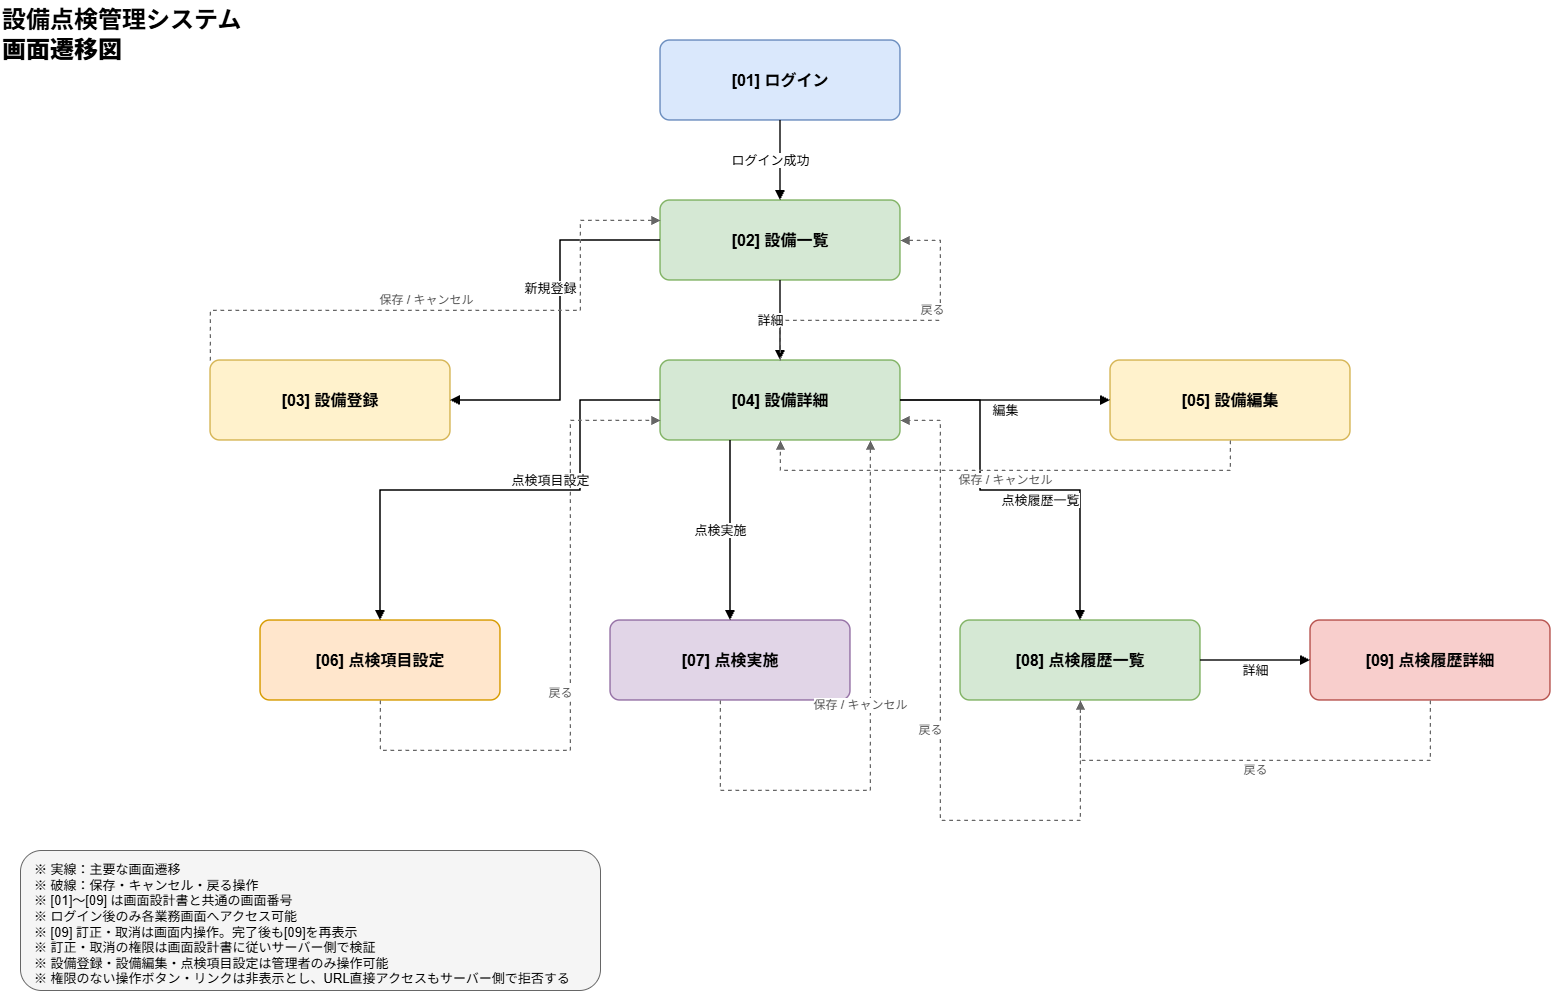

The diagram above was exported from draw.io. Its source (the exported page's mxGraphModel, read from the mxfile embedded in the PNG):
<mxGraphModel dx="2054" dy="1137" grid="1" gridSize="10" guides="1" tooltips="1" connect="1" arrows="1" fold="1" page="1" pageScale="1" pageWidth="1800" pageHeight="1100" math="0" shadow="0">
  <root>
    <mxCell id="0" />
    <mxCell id="1" parent="0" />
    <mxCell id="title" parent="1" style="text;html=1;align=left;verticalAlign=middle;fontSize=24;fontStyle=1;fontFamily=Helvetica;" value="設備点検管理システム&lt;br&gt;&lt;b&gt;画面遷移図&lt;/b&gt;" vertex="1">
      <mxGeometry height="70" width="400" x="40" y="30" as="geometry" />
    </mxCell>
    <mxCell id="login" parent="1" style="rounded=1;whiteSpace=wrap;html=1;fontSize=16;fontStyle=1;arcSize=12;strokeWidth=1.5;fillColor=#dae8fc;strokeColor=#6c8ebf;" value="[01] ログイン" vertex="1">
      <mxGeometry height="80" width="240" x="700" y="70" as="geometry" />
    </mxCell>
    <mxCell id="equipment_list" parent="1" style="rounded=1;whiteSpace=wrap;html=1;fontSize=16;fontStyle=1;arcSize=12;strokeWidth=1.5;fillColor=#d5e8d4;strokeColor=#82b366;" value="[02] 設備一覧" vertex="1">
      <mxGeometry height="80" width="240" x="700" y="230" as="geometry" />
    </mxCell>
    <mxCell id="equipment_create" parent="1" style="rounded=1;whiteSpace=wrap;html=1;fontSize=16;fontStyle=1;arcSize=12;strokeWidth=1.5;fillColor=#fff2cc;strokeColor=#d6b656;" value="[03] 設備登録" vertex="1">
      <mxGeometry height="80" width="240" x="250" y="390" as="geometry" />
    </mxCell>
    <mxCell id="equipment_detail" parent="1" style="rounded=1;whiteSpace=wrap;html=1;fontSize=16;fontStyle=1;arcSize=12;strokeWidth=1.5;fillColor=#d5e8d4;strokeColor=#82b366;" value="[04] 設備詳細" vertex="1">
      <mxGeometry height="80" width="240" x="700" y="390" as="geometry" />
    </mxCell>
    <mxCell id="equipment_edit" parent="1" style="rounded=1;whiteSpace=wrap;html=1;fontSize=16;fontStyle=1;arcSize=12;strokeWidth=1.5;fillColor=#fff2cc;strokeColor=#d6b656;" value="[05] 設備編集" vertex="1">
      <mxGeometry height="80" width="240" x="1150" y="390" as="geometry" />
    </mxCell>
    <mxCell id="item_settings" parent="1" style="rounded=1;whiteSpace=wrap;html=1;fontSize=16;fontStyle=1;arcSize=12;strokeWidth=1.5;fillColor=#ffe6cc;strokeColor=#d79b00;" value="[06] 点検項目設定" vertex="1">
      <mxGeometry height="80" width="240" x="300" y="650" as="geometry" />
    </mxCell>
    <mxCell id="inspection" parent="1" style="rounded=1;whiteSpace=wrap;html=1;fontSize=16;fontStyle=1;arcSize=12;strokeWidth=1.5;fillColor=#e1d5e7;strokeColor=#9673a6;" value="[07] 点検実施" vertex="1">
      <mxGeometry height="80" width="240" x="650" y="650" as="geometry" />
    </mxCell>
    <mxCell id="history_list" parent="1" style="rounded=1;whiteSpace=wrap;html=1;fontSize=16;fontStyle=1;arcSize=12;strokeWidth=1.5;fillColor=#d5e8d4;strokeColor=#82b366;" value="[08] 点検履歴一覧" vertex="1">
      <mxGeometry height="80" width="240" x="1000" y="650" as="geometry" />
    </mxCell>
    <mxCell id="history_detail" parent="1" style="rounded=1;whiteSpace=wrap;html=1;fontSize=16;fontStyle=1;arcSize=12;strokeWidth=1.5;fillColor=#f8cecc;strokeColor=#b85450;" value="[09] 点検履歴詳細" vertex="1">
      <mxGeometry height="80" width="240" x="1350" y="650" as="geometry" />
    </mxCell>
    <mxCell id="e01" edge="1" parent="1" source="login" style="edgeStyle=orthogonalEdgeStyle;rounded=0;orthogonalLoop=1;jettySize=auto;html=1;endArrow=block;endFill=1;strokeWidth=1.5;fontSize=13;labelBackgroundColor=#ffffff;" target="equipment_list" value="ログイン成功">
      <mxGeometry relative="1" y="-10" as="geometry" />
    </mxCell>
    <mxCell id="e02" edge="1" parent="1" source="equipment_list" style="edgeStyle=orthogonalEdgeStyle;rounded=0;orthogonalLoop=1;jettySize=auto;html=1;endArrow=block;endFill=1;strokeWidth=1.5;fontSize=13;labelBackgroundColor=#ffffff;" target="equipment_create" value="新規登録">
      <mxGeometry relative="1" x="-0.2" y="-10" as="geometry">
        <Array as="points">
          <mxPoint x="600" y="270" />
          <mxPoint x="600" y="430" />
        </Array>
      </mxGeometry>
    </mxCell>
    <mxCell id="e03" edge="1" parent="1" source="equipment_list" style="edgeStyle=orthogonalEdgeStyle;rounded=0;orthogonalLoop=1;jettySize=auto;html=1;endArrow=block;endFill=1;strokeWidth=1.5;fontSize=13;labelBackgroundColor=#ffffff;" target="equipment_detail" value="詳細">
      <mxGeometry relative="1" y="-10" as="geometry" />
    </mxCell>
    <mxCell id="e04" edge="1" parent="1" source="equipment_detail" style="edgeStyle=orthogonalEdgeStyle;rounded=0;orthogonalLoop=1;jettySize=auto;html=1;endArrow=block;endFill=1;strokeWidth=1.5;fontSize=13;labelBackgroundColor=#ffffff;" target="equipment_edit" value="編集">
      <mxGeometry relative="1" y="-10" as="geometry" />
    </mxCell>
    <mxCell id="e05" edge="1" parent="1" source="equipment_detail" style="edgeStyle=orthogonalEdgeStyle;rounded=0;orthogonalLoop=1;jettySize=auto;html=1;endArrow=block;endFill=1;strokeWidth=1.5;fontSize=13;labelBackgroundColor=#ffffff;" target="item_settings" value="点検項目設定">
      <mxGeometry relative="1" x="-0.2" y="-10" as="geometry">
        <Array as="points">
          <mxPoint x="620" y="520" />
          <mxPoint x="420" y="520" />
        </Array>
      </mxGeometry>
    </mxCell>
    <mxCell id="e06" edge="1" parent="1" source="equipment_detail" style="edgeStyle=orthogonalEdgeStyle;rounded=0;orthogonalLoop=1;jettySize=auto;html=1;endArrow=block;endFill=1;strokeWidth=1.5;fontSize=13;labelBackgroundColor=#ffffff;" target="inspection" value="点検実施">
      <mxGeometry relative="1" y="-10" as="geometry">
        <Array as="points">
          <mxPoint x="770" y="540" />
        </Array>
      </mxGeometry>
    </mxCell>
    <mxCell id="e07" edge="1" parent="1" source="equipment_detail" style="edgeStyle=orthogonalEdgeStyle;rounded=0;orthogonalLoop=1;jettySize=auto;html=1;endArrow=block;endFill=1;strokeWidth=1.5;fontSize=13;labelBackgroundColor=#ffffff;" target="history_list" value="点検履歴一覧">
      <mxGeometry relative="1" x="0.15" y="-10" as="geometry">
        <Array as="points">
          <mxPoint x="1020" y="520" />
          <mxPoint x="1120" y="520" />
        </Array>
      </mxGeometry>
    </mxCell>
    <mxCell id="e08" edge="1" parent="1" source="history_list" style="edgeStyle=orthogonalEdgeStyle;rounded=0;orthogonalLoop=1;jettySize=auto;html=1;endArrow=block;endFill=1;strokeWidth=1.5;fontSize=13;labelBackgroundColor=#ffffff;" target="history_detail" value="詳細">
      <mxGeometry relative="1" y="-10" as="geometry" />
    </mxCell>
    <mxCell id="r01" edge="1" parent="1" source="equipment_create" style="edgeStyle=orthogonalEdgeStyle;rounded=0;orthogonalLoop=1;jettySize=auto;html=1;endArrow=block;endFill=1;strokeWidth=1.25;dashed=1;strokeColor=#666666;fontColor=#555555;fontSize=12;labelBackgroundColor=#ffffff;" target="equipment_list" value="保存 / キャンセル">
      <mxGeometry relative="1" x="-0.1" y="10" as="geometry">
        <Array as="points">
          <mxPoint x="250" y="340" />
          <mxPoint x="620" y="340" />
          <mxPoint x="620" y="250" />
        </Array>
      </mxGeometry>
    </mxCell>
    <mxCell id="r02" edge="1" parent="1" source="equipment_detail" style="edgeStyle=orthogonalEdgeStyle;rounded=0;orthogonalLoop=1;jettySize=auto;html=1;endArrow=block;endFill=1;strokeWidth=1.25;dashed=1;strokeColor=#666666;fontColor=#555555;fontSize=12;labelBackgroundColor=#ffffff;" target="equipment_list" value="戻る">
      <mxGeometry relative="1" x="0.2" y="10" as="geometry">
        <Array as="points">
          <mxPoint x="980" y="350" />
          <mxPoint x="980" y="270" />
        </Array>
      </mxGeometry>
    </mxCell>
    <mxCell id="r03" edge="1" parent="1" source="equipment_edit" style="edgeStyle=orthogonalEdgeStyle;rounded=0;orthogonalLoop=1;jettySize=auto;html=1;endArrow=block;endFill=1;strokeWidth=1.25;dashed=1;strokeColor=#666666;fontColor=#555555;fontSize=12;labelBackgroundColor=#ffffff;" target="equipment_detail" value="保存 / キャンセル">
      <mxGeometry relative="1" y="10" as="geometry">
        <Array as="points">
          <mxPoint x="1270" y="500" />
          <mxPoint x="820" y="500" />
        </Array>
      </mxGeometry>
    </mxCell>
    <mxCell id="r04" edge="1" parent="1" source="item_settings" style="edgeStyle=orthogonalEdgeStyle;rounded=0;orthogonalLoop=1;jettySize=auto;html=1;endArrow=block;endFill=1;strokeWidth=1.25;dashed=1;strokeColor=#666666;fontColor=#555555;fontSize=12;labelBackgroundColor=#ffffff;" target="equipment_detail" value="戻る">
      <mxGeometry relative="1" x="-0.1" y="10" as="geometry">
        <Array as="points">
          <mxPoint x="420" y="780" />
          <mxPoint x="610" y="780" />
          <mxPoint x="610" y="450" />
        </Array>
      </mxGeometry>
    </mxCell>
    <mxCell id="r05" edge="1" parent="1" source="inspection" style="edgeStyle=orthogonalEdgeStyle;rounded=0;orthogonalLoop=1;jettySize=auto;html=1;endArrow=block;endFill=1;strokeWidth=1.25;dashed=1;strokeColor=#666666;fontColor=#555555;fontSize=12;labelBackgroundColor=#ffffff;" target="equipment_detail" value="保存 / キャンセル">
      <mxGeometry relative="1" x="0.1" y="10" as="geometry">
        <Array as="points">
          <mxPoint x="760" y="820" />
          <mxPoint x="910" y="820" />
        </Array>
        <mxPoint x="760" y="730" as="sourcePoint" />
        <mxPoint x="910" y="470" as="targetPoint" />
      </mxGeometry>
    </mxCell>
    <mxCell id="r06" edge="1" parent="1" source="history_list" style="edgeStyle=orthogonalEdgeStyle;rounded=0;orthogonalLoop=1;jettySize=auto;html=1;endArrow=block;endFill=1;strokeWidth=1.25;dashed=1;strokeColor=#666666;fontColor=#555555;fontSize=12;labelBackgroundColor=#ffffff;" target="equipment_detail" value="戻る">
      <mxGeometry relative="1" y="10" as="geometry">
        <Array as="points">
          <mxPoint x="1120" y="850" />
          <mxPoint x="980" y="850" />
          <mxPoint x="980" y="450" />
        </Array>
      </mxGeometry>
    </mxCell>
    <mxCell id="r07" edge="1" parent="1" source="history_detail" style="edgeStyle=orthogonalEdgeStyle;rounded=0;orthogonalLoop=1;jettySize=auto;html=1;endArrow=block;endFill=1;strokeWidth=1.25;dashed=1;strokeColor=#666666;fontColor=#555555;fontSize=12;labelBackgroundColor=#ffffff;" target="history_list" value="戻る">
      <mxGeometry relative="1" y="10" as="geometry">
        <Array as="points">
          <mxPoint x="1470" y="790" />
          <mxPoint x="1120" y="790" />
        </Array>
      </mxGeometry>
    </mxCell>
    <mxCell id="note" parent="1" style="rounded=1;whiteSpace=wrap;html=1;fillColor=#f5f5f5;strokeColor=#666666;fontSize=13;align=left;spacingLeft=12;spacingTop=8;" value="※ 実線：主要な画面遷移&lt;br&gt;※ 破線：保存・キャンセル・戻る操作&lt;br&gt;※ [01]〜[09] は画面設計書と共通の画面番号&lt;br&gt;※ ログイン後のみ各業務画面へアクセス可能&lt;br&gt;※ [09] 訂正・取消は画面内操作。完了後も[09]を再表示&lt;br&gt;※ 訂正・取消の権限は画面設計書に従いサーバー側で検証&lt;br&gt;※ 設備登録・設備編集・点検項目設定は管理者のみ操作可能&lt;br&gt;※ 権限のない操作ボタン・リンクは非表示とし、URL直接アクセスもサーバー側で拒否する" vertex="1">
      <mxGeometry height="140" width="580" x="60" y="880" as="geometry" />
    </mxCell>
  </root>
</mxGraphModel>